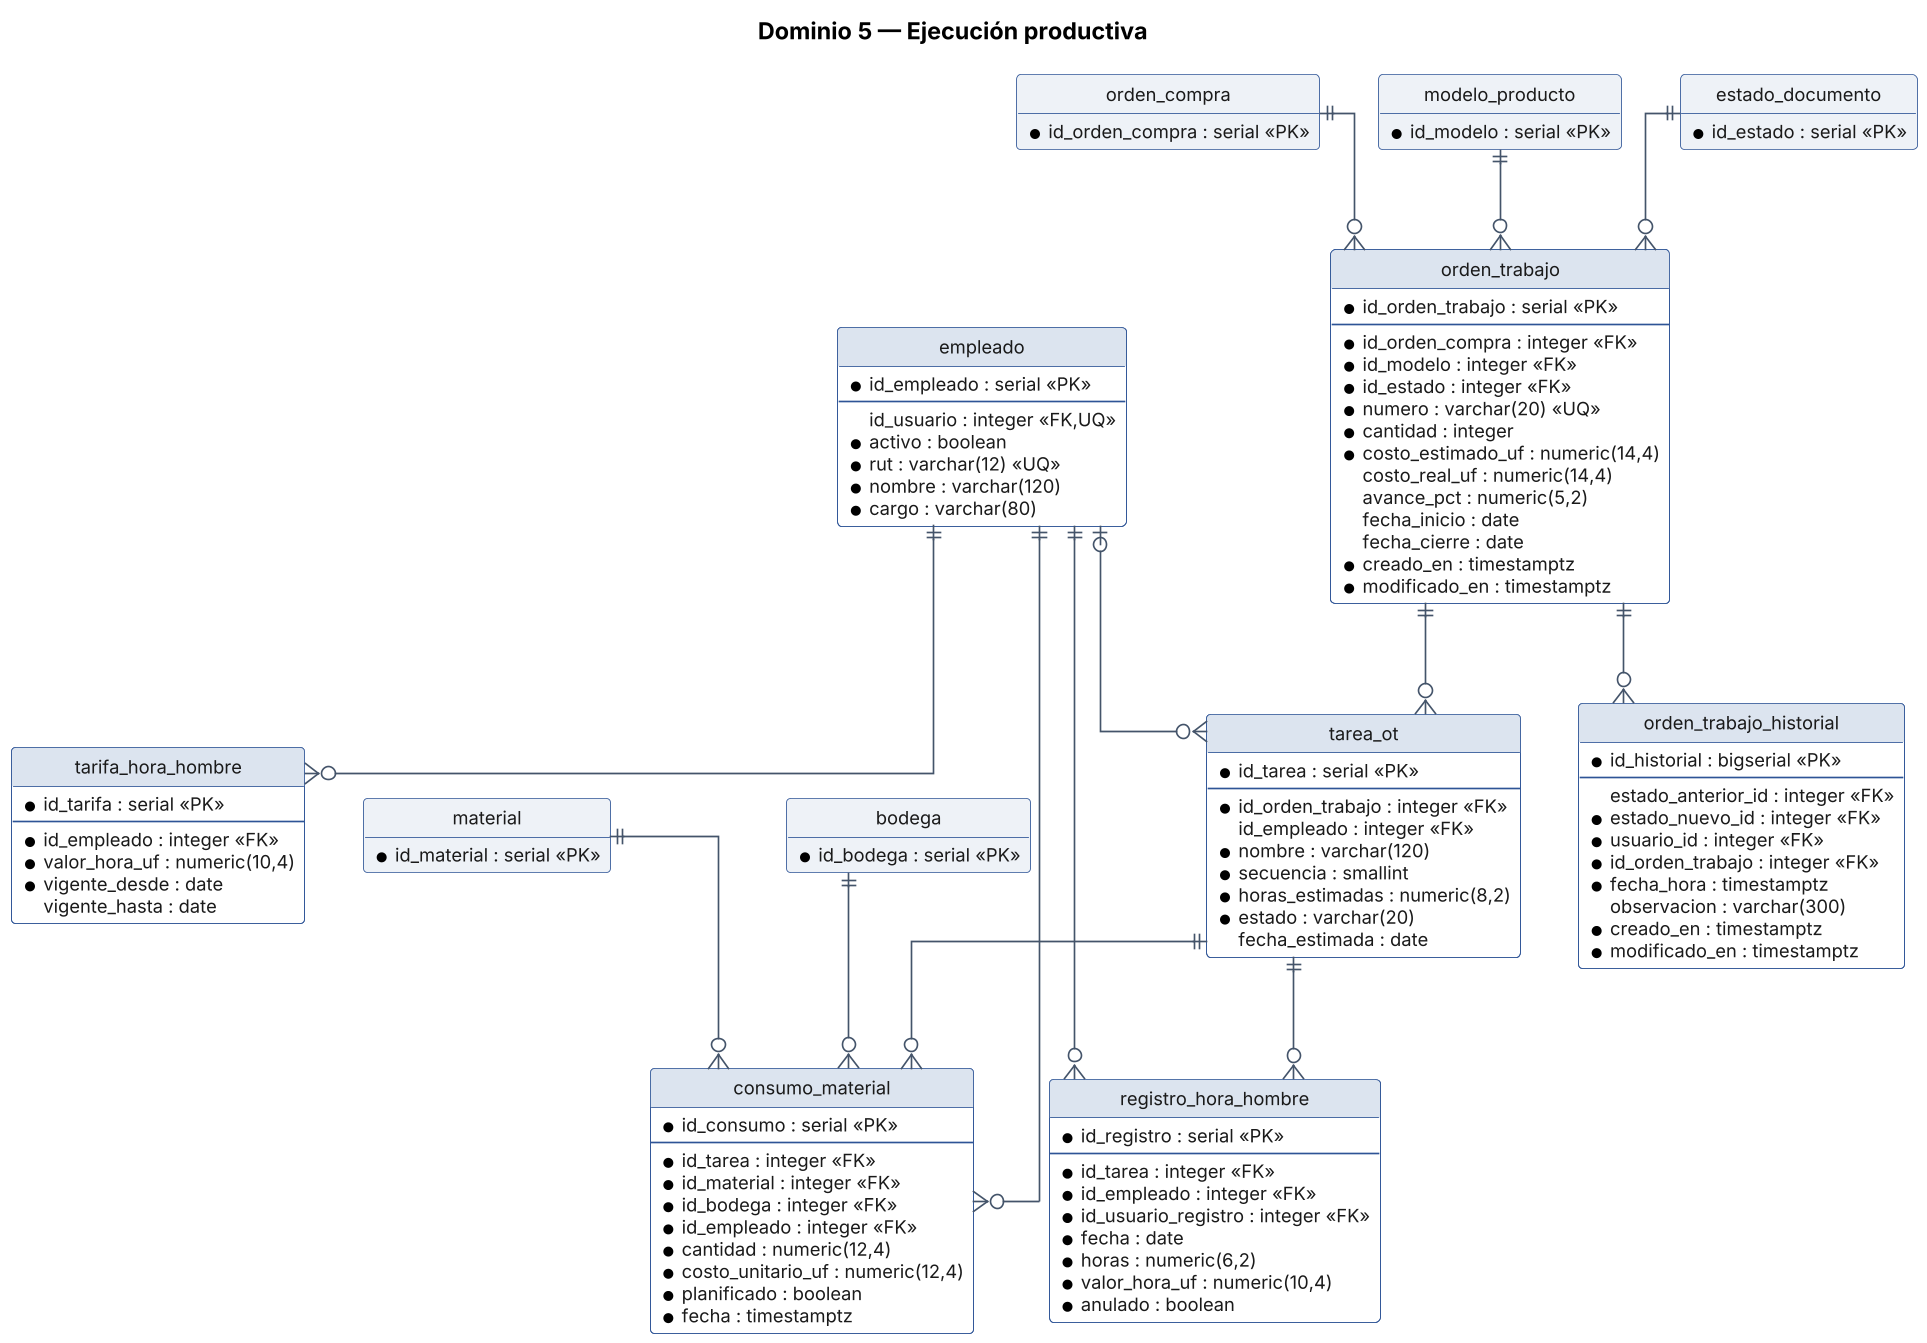

The diagram above was rendered by PlantUML. Its source (embedded in the PNG):
@startuml MER_Produccion
title Dominio 5 — Ejecución productiva
!include _skin_er.txt

entity "empleado" as t0 {
  * id_empleado : serial <<PK>>
  --
  id_usuario : integer <<FK,UQ>>
  * activo : boolean
  * rut : varchar(12) <<UQ>>
  * nombre : varchar(120)
  * cargo : varchar(80)
}
entity "tarifa_hora_hombre" as t1 {
  * id_tarifa : serial <<PK>>
  --
  * id_empleado : integer <<FK>>
  * valor_hora_uf : numeric(10,4)
  * vigente_desde : date
  vigente_hasta : date
}
entity "orden_trabajo" as t2 {
  * id_orden_trabajo : serial <<PK>>
  --
  * id_orden_compra : integer <<FK>>
  * id_modelo : integer <<FK>>
  * id_estado : integer <<FK>>
  * numero : varchar(20) <<UQ>>
  * cantidad : integer
  * costo_estimado_uf : numeric(14,4)
  costo_real_uf : numeric(14,4)
  avance_pct : numeric(5,2)
  fecha_inicio : date
  fecha_cierre : date
  * creado_en : timestamptz
  * modificado_en : timestamptz
}
entity "orden_trabajo_historial" as t3 {
  * id_historial : bigserial <<PK>>
  --
  estado_anterior_id : integer <<FK>>
  * estado_nuevo_id : integer <<FK>>
  * usuario_id : integer <<FK>>
  * id_orden_trabajo : integer <<FK>>
  * fecha_hora : timestamptz
  observacion : varchar(300)
  * creado_en : timestamptz
  * modificado_en : timestamptz
}
entity "tarea_ot" as t4 {
  * id_tarea : serial <<PK>>
  --
  * id_orden_trabajo : integer <<FK>>
  id_empleado : integer <<FK>>
  * nombre : varchar(120)
  * secuencia : smallint
  * horas_estimadas : numeric(8,2)
  * estado : varchar(20)
  fecha_estimada : date
}
entity "consumo_material" as t5 {
  * id_consumo : serial <<PK>>
  --
  * id_tarea : integer <<FK>>
  * id_material : integer <<FK>>
  * id_bodega : integer <<FK>>
  * id_empleado : integer <<FK>>
  * cantidad : numeric(12,4)
  * costo_unitario_uf : numeric(12,4)
  * planificado : boolean
  * fecha : timestamptz
}
entity "registro_hora_hombre" as t6 {
  * id_registro : serial <<PK>>
  --
  * id_tarea : integer <<FK>>
  * id_empleado : integer <<FK>>
  * id_usuario_registro : integer <<FK>>
  * fecha : date
  * horas : numeric(6,2)
  * valor_hora_uf : numeric(10,4)
  * anulado : boolean
}
entity "orden_compra" as x_orden_compra #EEF2F7 {
  * id_orden_compra : serial <<PK>>
}
entity "modelo_producto" as x_modelo_producto #EEF2F7 {
  * id_modelo : serial <<PK>>
}
entity "estado_documento" as x_estado_documento #EEF2F7 {
  * id_estado : serial <<PK>>
}
entity "material" as x_material #EEF2F7 {
  * id_material : serial <<PK>>
}
entity "bodega" as x_bodega #EEF2F7 {
  * id_bodega : serial <<PK>>
}

t0 ||--o{ t1
x_orden_compra ||--o{ t2
x_modelo_producto ||--o{ t2
x_estado_documento ||--o{ t2
t2 ||--o{ t3
t2 ||--o{ t4
t0 |o--o{ t4
t4 ||--o{ t5
x_material ||--o{ t5
x_bodega ||--o{ t5
t0 ||--o{ t5
t4 ||--o{ t6
t0 ||--o{ t6
@enduml